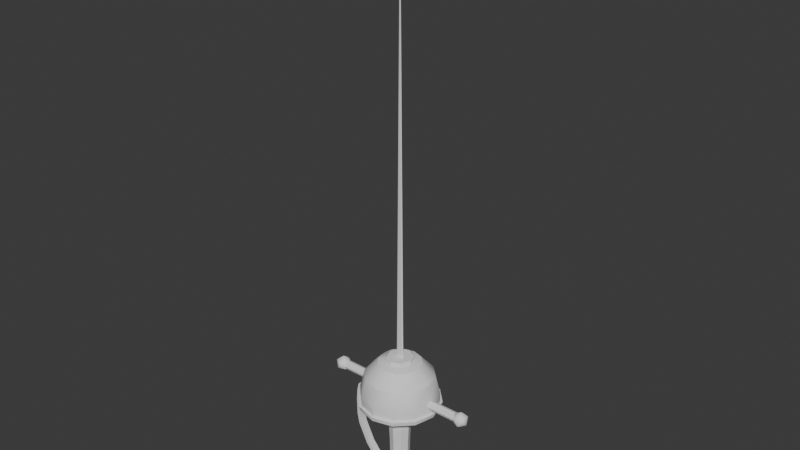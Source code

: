 # Source: roy_pier.blend  (saved by Blender 4.5.90; exported with 4.5.12 LTS)
import bpy
from mathutils import Matrix  # noqa: F401  (used for matrix-valued properties, if any)

bpy.ops.wm.read_factory_settings(use_empty=True)
scene = bpy.context.scene
scene.name = 'Scene'

# ---- collections
col_collection = bpy.data.collections.new('Collection'); scene.collection.children.link(col_collection)

# ---- node groups
ng_smooth_by_angle = bpy.data.node_groups.new('Smooth by Angle', 'GeometryNodeTree')
_s = ng_smooth_by_angle.interface.new_socket(name='Mesh', in_out='OUTPUT', socket_type='NodeSocketGeometry')
_s = ng_smooth_by_angle.interface.new_socket(name='Mesh', in_out='INPUT', socket_type='NodeSocketGeometry')
_s = ng_smooth_by_angle.interface.new_socket(name='Angle', in_out='INPUT', socket_type='NodeSocketFloat')
_s.subtype = 'ANGLE'
_s.default_value = 0.5236
_s.min_value = 0.0
_s.max_value = 3.142
_s.description = 'Maximum face angle for smooth edges'
_s = ng_smooth_by_angle.interface.new_socket(name='Ignore Sharpness', in_out='INPUT', socket_type='NodeSocketBool')
_s.force_non_field = True
ng_smooth_by_angle.description = 'Set the sharpness of mesh edges based on the angle between the neighboring faces'
ng_smooth_by_angle.is_modifier = True
_N = ng_smooth_by_angle.nodes; _L = ng_smooth_by_angle.links
n0 = _N.new('GeometryNodeSetShadeSmooth'); n0.name = 'Set Shade Smooth'; n0.location = (120, -80)
n0.domain = 'EDGE'
n1 = _N.new('GeometryNodeSetShadeSmooth'); n1.name = 'Set Shade Smooth.001'; n1.location = (300, -80)
n2 = _N.new('NodeGroupOutput'); n2.name = 'Group Output'; n2.location = (480, -80)
n3 = _N.new('GeometryNodeInputMeshEdgeAngle'); n3.name = 'Edge Angle'; n3.location = (-440, -240)
n4 = _N.new('NodeGroupInput'); n4.name = 'Group Input'; n4.location = (-80, -80)
n5 = _N.new('GeometryNodeInputEdgeSmooth'); n5.name = 'Is Edge Smooth'; n5.location = (-260, -120)
n6 = _N.new('GeometryNodeInputShadeSmooth'); n6.name = 'Is Shade Smooth'; n6.location = (-440, -397)
n7 = _N.new('FunctionNodeCompare'); n7.name = 'Compare'; n7.location = (-260, -260)
n7.operation = 'LESS_EQUAL'
n7.inputs[6].default_value = (0.0, 0.0, 0.0, 0.0)
n7.inputs[7].default_value = (0.0, 0.0, 0.0, 0.0)
n8 = _N.new('FunctionNodeBooleanMath'); n8.name = 'Boolean Math.001'; n8.location = (-80, -260)
n9 = _N.new('NodeGroupInput'); n9.name = 'Group Input.001'; n9.location = (-440, -329)
n10 = _N.new('NodeGroupInput'); n10.name = 'Group Input.002'; n10.location = (-259, -189)
n11 = _N.new('FunctionNodeBooleanMath'); n11.name = 'Boolean Math'; n11.location = (-80, -149)
n11.operation = 'OR'
n12 = _N.new('FunctionNodeBooleanMath'); n12.name = 'Boolean Math.002'; n12.location = (-260, -380)
n12.operation = 'OR'
n13 = _N.new('NodeGroupInput'); n13.name = 'Group Input.003'; n13.location = (-440, -460)
_L.new(n3.outputs[0], n7.inputs[0])
_L.new(n1.outputs[0], n2.inputs[0])
_L.new(n9.outputs[1], n7.inputs[1])
_L.new(n7.outputs[0], n8.inputs[0])
_L.new(n4.outputs[0], n0.inputs[0])
_L.new(n0.outputs[0], n1.inputs[0])
_L.new(n8.outputs[0], n0.inputs[2])
_L.new(n10.outputs[2], n11.inputs[1])
_L.new(n5.outputs[0], n11.inputs[0])
_L.new(n11.outputs[0], n0.inputs[1])
_L.new(n13.outputs[2], n12.inputs[1])
_L.new(n6.outputs[0], n12.inputs[0])
_L.new(n12.outputs[0], n8.inputs[1])
n2.is_active_output = True

# ---- world
world_world = bpy.data.worlds.new('World'); scene.world = world_world
world_world.use_nodes = True; world_world.node_tree.nodes.clear()
_N = world_world.node_tree.nodes; _L = world_world.node_tree.links
n0 = _N.new('ShaderNodeOutputWorld'); n0.name = 'World Output'; n0.location = (200, 100)
n1 = _N.new('ShaderNodeBackground'); n1.name = 'Background'; n1.location = (-200, 100)
n1.inputs[0].default_value = (0.05088, 0.05088, 0.05088, 1.0)
_L.new(n1.outputs[0], n0.inputs[0])
n0.is_active_output = True
world_world.color = (0.05088, 0.05088, 0.05088)
world_world.sun_shadow_jitter_overblur = 0.0

# ---- meshes
me_cylinder = bpy.data.meshes.new('Cylinder')
me_cylinder.from_pydata([(0.0, 0.3525, 1.0), (0.0, 1.0, 0.4018), (-1.863e-09, 0.8103, 0.8248), (0.2492, 0.2492, 1.0), (0.7071, 0.7071, 0.4018), (0.573, 0.573, 0.8248), (0.3525, 0.0, 1.0), (1.0, 0.0, 0.4018), (0.8103, 1.863e-09, 0.8248), (0.2492, -0.2492, 1.0), (0.7071, -0.7071, 0.4018), (0.573, -0.573, 0.8248), (0.0, -0.3525, 1.0), (0.0, -1.0, 0.4018), (1.863e-09, -0.8103, 0.8248), (-0.2492, -0.2492, 1.0), (-0.7071, -0.7071, 0.4018), (-0.573, -0.573, 0.8248), (-0.3525, 0.0, 1.0), (-1.0, 0.0, 0.4018), (-0.8103, -1.863e-09, 0.8248), (-0.2492, 0.2492, 1.0), (-0.7071, 0.7071, 0.4018), (-0.573, 0.573, 0.8248), (0.0, 0.5498, -1.526), (0.0, 1.0, -1.11), (0.7071, 0.7071, -1.11), (0.3888, 0.3888, -1.526), (1.0, -3.282e-08, -1.11), (0.5498, -7.451e-08, -1.526), (0.7071, -0.7071, -1.11), (0.3888, -0.3888, -1.526), (0.0, -1.0, -1.11), (0.0, -0.5498, -1.526), (-0.7071, -0.7071, -1.11), (-0.3888, -0.3888, -1.526), (-1.0, -3.282e-08, -1.11), (-0.5498, -4.47e-08, -1.526), (-0.7071, 0.7071, -1.11), (-0.3888, 0.3888, -1.526)], [], [(4, 1, 2, 5), (5, 2, 0, 3), (7, 4, 5, 8), (8, 5, 3, 6), (10, 7, 8, 11), (11, 8, 6, 9), (13, 10, 11, 14), (14, 11, 9, 12), (16, 13, 14, 17), (17, 14, 12, 15), (19, 16, 17, 20), (20, 17, 15, 18), (22, 19, 20, 23), (23, 20, 18, 21), (1, 22, 23, 2), (2, 23, 21, 0), (3, 0, 21, 18, 15, 12, 9, 6), (25, 26, 27, 24), (26, 28, 29, 27), (28, 30, 31, 29), (30, 32, 33, 31), (32, 34, 35, 33), (34, 36, 37, 35), (36, 38, 39, 37), (38, 25, 24, 39), (25, 1, 4, 26), (24, 27, 29, 31, 33, 35, 37, 39), (38, 22, 1, 25), (26, 4, 7, 28), (28, 7, 10, 30), (30, 10, 13, 32), (32, 13, 16, 34), (34, 16, 19, 36), (36, 19, 22, 38)])
me_cylinder.polygons.foreach_set('use_smooth', [True] * 34)
_k = set([(1, 4), (1, 22), (1, 25), (4, 7), (4, 26), (7, 10), (7, 28), (10, 13), (10, 30), (13, 16), (13, 32), (16, 19), (16, 34), (19, 22), (19, 36), (22, 38), (25, 26), (25, 38), (26, 28), (28, 30), (30, 32), (32, 34), (34, 36), (36, 38)])
me_cylinder.attributes.new('sharp_edge', 'BOOLEAN', 'EDGE').data.foreach_set('value', [ (min(e.vertices), max(e.vertices)) in _k for e in me_cylinder.edges])
_uv = me_cylinder.uv_layers.new(name='UVMap')
_uv.uv.foreach_set('vector', [0.875, 0.8504, 1.0, 0.8504, 0.9881, 1.0, 0.875, 1.0, 0.415, 0.415, 0.25, 0.4833, 0.25, 0.3346, 0.3098, 0.3098, 0.75, 0.8504, 0.875, 0.8504, 0.875, 1.0, 0.75, 1.0, 0.4833, 0.25, 0.415, 0.415, 0.3098, 0.3098, 0.3346, 0.25, 0.625, 0.8504, 0.75, 0.8504, 0.75, 1.0, 0.625, 1.0, 0.415, 0.08501, 0.4833, 0.25, 0.3346, 0.25, 0.3098, 0.1902, 0.5, 0.8504, 0.625, 0.8504, 0.625, 1.0, 0.5, 1.0, 0.25, 0.01667, 0.415, 0.08501, 0.3098, 0.1902, 0.25, 0.1654, 0.375, 0.8504, 0.5, 0.8504, 0.5, 1.0, 0.375, 1.0, 0.08501, 0.08501, 0.25, 0.01667, 0.25, 0.1654, 0.1902, 0.1902, 0.25, 0.8504, 0.375, 0.8504, 0.375, 1.0, 0.25, 1.0, 0.01667, 0.25, 0.08501, 0.08501, 0.1902, 0.1902, 0.1654, 0.25, 0.125, 0.8504, 0.25, 0.8504, 0.25, 1.0, 0.125, 1.0, 0.08501, 0.415, 0.01667, 0.25, 0.1654, 0.25, 0.1902, 0.3098, 0.0, 0.8504, 0.125, 0.8504, 0.125, 1.0, 0.01185, 1.0, 0.25, 0.4833, 0.08501, 0.415, 0.1902, 0.3098, 0.25, 0.3346, 0.3098, 0.3098, 0.25, 0.3346, 0.1902, 0.3098, 0.1654, 0.25, 0.1902, 0.1902, 0.25, 0.1654, 0.3098, 0.1902, 0.3346, 0.25, 0.75, 0.49, 0.9197, 0.4197, 0.8433, 0.3433, 0.75, 0.382, 0.9197, 0.4197, 0.99, 0.25, 0.882, 0.25, 0.8433, 0.3433, 0.99, 0.25, 0.9197, 0.08029, 0.8433, 0.1567, 0.882, 0.25, 0.9197, 0.08029, 0.75, 0.01, 0.75, 0.118, 0.8433, 0.1567, 0.75, 0.01, 0.5803, 0.08029, 0.6567, 0.1567, 0.75, 0.118, 0.5803, 0.08029, 0.51, 0.25, 0.618, 0.25, 0.6567, 0.1567, 0.51, 0.25, 0.5803, 0.4197, 0.6567, 0.3433, 0.618, 0.25, 0.5803, 0.4197, 0.75, 0.49, 0.75, 0.382, 0.6567, 0.3433, 1.0, 0.5756, 1.0, 0.8504, 0.875, 0.8504, 0.875, 0.5756, 0.75, 0.382, 0.8433, 0.3433, 0.882, 0.25, 0.8433, 0.1567, 0.75, 0.118, 0.6567, 0.1567, 0.618, 0.25, 0.6567, 0.3433, 0.125, 0.5756, 0.125, 0.8504, 0.0, 0.8504, 0.0, 0.5756, 0.875, 0.5756, 0.875, 0.8504, 0.75, 0.8504, 0.75, 0.5756, 0.75, 0.5756, 0.75, 0.8504, 0.625, 0.8504, 0.625, 0.5756, 0.625, 0.5756, 0.625, 0.8504, 0.5, 0.8504, 0.5, 0.5756, 0.5, 0.5756, 0.5, 0.8504, 0.375, 0.8504, 0.375, 0.5756, 0.375, 0.5756, 0.375, 0.8504, 0.25, 0.8504, 0.25, 0.5756, 0.25, 0.5756, 0.25, 0.8504, 0.125, 0.8504, 0.125, 0.5756])
me_cylinder.update()
me_cylinder_001 = bpy.data.meshes.new('Cylinder.001')
me_cylinder_001.from_pydata([(0.0, 0.5535, -0.6376), (0.0, 0.5332, 1.336), (0.3914, 0.3914, -0.6376), (0.377, 0.377, 1.336), (0.5535, 0.0, -0.6376), (0.5332, 0.0, 1.336), (0.3914, -0.3914, -0.6376), (0.377, -0.377, 1.336), (0.0, -0.5535, -0.6376), (0.0, -0.5332, 1.336), (-0.3914, -0.3914, -0.6376), (-0.377, -0.377, 1.336), (-0.5535, 0.0, -0.6376), (-0.5332, 0.0, 1.336), (-0.3914, 0.3914, -0.6376), (-0.377, 0.377, 1.336), (0.7791, 0.7791, 1.596), (0.0, 1.102, 1.596), (1.102, -2.796e-09, 1.596), (0.7791, -0.7791, 1.596), (0.0, -1.102, 1.596), (-0.7791, -0.7791, 1.596), (-1.102, -2.796e-09, 1.596), (-0.7791, 0.7791, 1.596), (0.8064, 0.8199, 10.93), (0.0, 0.7165, 10.94), (1.031, 0.0, 10.92), (0.8064, -0.8199, 10.93), (0.0, -0.7165, 10.94), (-0.8064, -0.8199, 10.93), (-1.031, 0.0, 10.92), (-0.8064, 0.8199, 10.93), (-1.215, -1.103e-08, 5.83), (-0.8593, 0.8593, 5.83), (0.0, -1.215, 5.83), (-0.8593, -0.8593, 5.83), (1.215, -1.103e-08, 5.83), (0.8593, -0.8593, 5.83), (0.0, 1.215, 5.83), (0.8593, 0.8593, 5.83), (-1.126, -3.898e-09, 8.208), (0.0, -1.129, 8.173), (1.126, -3.898e-09, 8.208), (0.0, 1.129, 8.173), (-0.802, 0.7919, 8.197), (-0.802, -0.7919, 8.197), (0.802, -0.7919, 8.197), (0.802, 0.7919, 8.197), (-0.7967, 0.7967, 3.458), (-0.7967, -0.7967, 3.458), (0.7967, -0.7967, 3.458), (0.7967, 0.7967, 3.458), (-1.127, -3.898e-09, 3.458), (0.0, -1.127, 3.458), (1.127, -3.898e-09, 3.458), (0.0, 1.127, 3.458), (0.528, 0.5944, 12.91), (0.0, 0.4856, 12.94), (0.6442, 0.0, 12.91), (0.528, -0.5944, 12.91), (0.0, -0.4856, 12.94), (-0.528, -0.5944, 12.91), (-0.6442, 0.0, 12.91), (-0.528, 0.5944, 12.91), (0.06527, 0.04094, 14.05), (0.0, 0.02153, 14.02), (0.04214, 0.0, 14.04), (0.06527, -0.04094, 14.05), (0.0, -0.02153, 14.02), (-0.06527, -0.04094, 14.05), (-0.04214, 0.0, 14.04), (-0.06527, 0.04094, 14.05)], [], [(0, 1, 3, 2), (2, 3, 5, 4), (4, 5, 7, 6), (6, 7, 9, 8), (8, 9, 11, 10), (10, 11, 13, 12), (9, 7, 19, 20), (12, 13, 15, 14), (14, 15, 1, 0), (0, 2, 4, 6, 8, 10, 12, 14), (44, 40, 30, 31), (15, 13, 22, 23), (5, 3, 16, 18), (11, 9, 20, 21), (1, 15, 23, 17), (3, 1, 17, 16), (7, 5, 18, 19), (13, 11, 21, 22), (26, 24, 56, 58), (45, 41, 28), (46, 42, 26, 27), (47, 43, 25), (44, 31, 25), (40, 45, 29, 30), (46, 27, 28), (42, 47, 24, 26), (54, 51, 39, 36), (53, 50, 37, 34), (52, 49, 35, 32), (55, 48, 33, 38), (51, 55, 38, 39), (50, 54, 36, 37), (49, 53, 34, 35), (48, 52, 32, 33), (36, 39, 47, 42), (34, 37, 46, 41), (32, 35, 45, 40), (38, 33, 44, 43), (39, 38, 43, 47), (37, 36, 42, 46), (35, 34, 41, 45), (33, 32, 40, 44), (23, 22, 52, 48), (21, 20, 53, 49), (19, 18, 54, 50), (16, 17, 55, 51), (17, 23, 48, 55), (22, 21, 49, 52), (20, 19, 50, 53), (18, 16, 51, 54), (29, 45, 28), (41, 46, 28), (43, 44, 25), (24, 47, 25), (57, 63, 71, 65), (31, 30, 62, 63), (29, 28, 60, 61), (27, 26, 58, 59), (24, 25, 57, 56), (25, 31, 63, 57), (30, 29, 61, 62), (28, 27, 59, 60), (64, 65, 71, 70, 69, 68, 67, 66), (62, 61, 69, 70), (60, 59, 67, 68), (58, 56, 64, 66), (63, 62, 70, 71), (61, 60, 68, 69), (59, 58, 66, 67), (56, 57, 65, 64)])
_uv = me_cylinder_001.uv_layers.new(name='UVMap')
_uv.uv.foreach_set('vector', [1.0, 0.5, 1.0, 1.0, 0.875, 1.0, 0.875, 0.5, 0.875, 0.5, 0.875, 1.0, 0.75, 1.0, 0.75, 0.5, 0.75, 0.5, 0.75, 1.0, 0.625, 1.0, 0.625, 0.5, 0.625, 0.5, 0.625, 1.0, 0.5, 1.0, 0.5, 0.5, 0.5, 0.5, 0.5, 1.0, 0.375, 1.0, 0.375, 0.5, 0.375, 0.5, 0.375, 1.0, 0.25, 1.0, 0.25, 0.5, 0.5, 1.0, 0.625, 1.0, 0.625, 1.0, 0.5, 1.0, 0.25, 0.5, 0.25, 1.0, 0.125, 1.0, 0.125, 0.5, 0.125, 0.5, 0.125, 1.0, 0.0, 1.0, 0.0, 0.5, 0.75, 0.49, 0.9197, 0.4197, 0.99, 0.25, 0.9197, 0.08029, 0.75, 0.01, 0.5803, 0.08029, 0.51, 0.25, 0.5803, 0.4197, 0.125, 1.0, 0.25, 1.0, 0.25, 1.0, 0.125, 1.0, 0.125, 1.0, 0.25, 1.0, 0.25, 1.0, 0.125, 1.0, 0.75, 1.0, 0.875, 1.0, 0.875, 1.0, 0.75, 1.0, 0.375, 1.0, 0.5, 1.0, 0.5, 1.0, 0.375, 1.0, 0.0, 1.0, 0.125, 1.0, 0.125, 1.0, 0.0, 1.0, 0.875, 1.0, 1.0, 1.0, 1.0, 1.0, 0.875, 1.0, 0.625, 1.0, 0.75, 1.0, 0.75, 1.0, 0.625, 1.0, 0.25, 1.0, 0.375, 1.0, 0.375, 1.0, 0.25, 1.0, 0.75, 1.0, 0.875, 1.0, 0.875, 1.0, 0.75, 1.0, 0.375, 1.0, 0.5, 1.0, 0.5, 1.0, 0.625, 1.0, 0.75, 1.0, 0.75, 1.0, 0.625, 1.0, 0.875, 1.0, 1.0, 1.0, 1.0, 1.0, 0.125, 1.0, 0.125, 1.0, 0.0, 1.0, 0.25, 1.0, 0.375, 1.0, 0.375, 1.0, 0.25, 1.0, 0.625, 1.0, 0.625, 1.0, 0.5, 1.0, 0.75, 1.0, 0.875, 1.0, 0.875, 1.0, 0.75, 1.0, 0.75, 1.0, 0.875, 1.0, 0.875, 1.0, 0.75, 1.0, 0.5, 1.0, 0.625, 1.0, 0.625, 1.0, 0.5, 1.0, 0.25, 1.0, 0.375, 1.0, 0.375, 1.0, 0.25, 1.0, 0.0, 1.0, 0.125, 1.0, 0.125, 1.0, 0.0, 1.0, 0.875, 1.0, 1.0, 1.0, 1.0, 1.0, 0.875, 1.0, 0.625, 1.0, 0.75, 1.0, 0.75, 1.0, 0.625, 1.0, 0.375, 1.0, 0.5, 1.0, 0.5, 1.0, 0.375, 1.0, 0.125, 1.0, 0.25, 1.0, 0.25, 1.0, 0.125, 1.0, 0.75, 1.0, 0.875, 1.0, 0.875, 1.0, 0.75, 1.0, 0.5, 1.0, 0.625, 1.0, 0.625, 1.0, 0.5, 1.0, 0.25, 1.0, 0.375, 1.0, 0.375, 1.0, 0.25, 1.0, 0.0, 1.0, 0.125, 1.0, 0.125, 1.0, 0.0, 1.0, 0.875, 1.0, 1.0, 1.0, 1.0, 1.0, 0.875, 1.0, 0.625, 1.0, 0.75, 1.0, 0.75, 1.0, 0.625, 1.0, 0.375, 1.0, 0.5, 1.0, 0.5, 1.0, 0.375, 1.0, 0.125, 1.0, 0.25, 1.0, 0.25, 1.0, 0.125, 1.0, 0.125, 1.0, 0.25, 1.0, 0.25, 1.0, 0.125, 1.0, 0.375, 1.0, 0.5, 1.0, 0.5, 1.0, 0.375, 1.0, 0.625, 1.0, 0.75, 1.0, 0.75, 1.0, 0.625, 1.0, 0.875, 1.0, 1.0, 1.0, 1.0, 1.0, 0.875, 1.0, 0.0, 1.0, 0.125, 1.0, 0.125, 1.0, 0.0, 1.0, 0.25, 1.0, 0.375, 1.0, 0.375, 1.0, 0.25, 1.0, 0.5, 1.0, 0.625, 1.0, 0.625, 1.0, 0.5, 1.0, 0.75, 1.0, 0.875, 1.0, 0.875, 1.0, 0.75, 1.0, 0.375, 1.0, 0.375, 1.0, 0.5, 1.0, 0.5, 1.0, 0.625, 1.0, 0.5, 1.0, 0.0, 1.0, 0.125, 1.0, 0.0, 1.0, 0.875, 1.0, 0.875, 1.0, 1.0, 1.0, 0.0, 1.0, 0.125, 1.0, 0.125, 1.0, 0.0, 1.0, 0.125, 1.0, 0.25, 1.0, 0.25, 1.0, 0.125, 1.0, 0.375, 1.0, 0.5, 1.0, 0.5, 1.0, 0.375, 1.0, 0.625, 1.0, 0.75, 1.0, 0.75, 1.0, 0.625, 1.0, 0.875, 1.0, 1.0, 1.0, 1.0, 1.0, 0.875, 1.0, 0.0, 1.0, 0.125, 1.0, 0.125, 1.0, 0.0, 1.0, 0.25, 1.0, 0.375, 1.0, 0.375, 1.0, 0.25, 1.0, 0.5, 1.0, 0.625, 1.0, 0.625, 1.0, 0.5, 1.0, 0.4197, 0.4197, 0.25, 0.49, 0.08029, 0.4197, 0.01, 0.25, 0.08029, 0.08029, 0.25, 0.01, 0.4197, 0.08029, 0.49, 0.25, 0.25, 1.0, 0.375, 1.0, 0.375, 1.0, 0.25, 1.0, 0.5, 1.0, 0.625, 1.0, 0.625, 1.0, 0.5, 1.0, 0.75, 1.0, 0.875, 1.0, 0.875, 1.0, 0.75, 1.0, 0.125, 1.0, 0.25, 1.0, 0.25, 1.0, 0.125, 1.0, 0.375, 1.0, 0.5, 1.0, 0.5, 1.0, 0.375, 1.0, 0.625, 1.0, 0.75, 1.0, 0.75, 1.0, 0.625, 1.0, 0.875, 1.0, 1.0, 1.0, 1.0, 1.0, 0.875, 1.0])
me_cylinder_001.use_mirror_x = True
me_cylinder_001.update()
me_cube_002 = bpy.data.meshes.new('Cube.002')
me_cube_002.from_pydata([(-1.0, -1.0, -1.0), (-1.0, -0.9275, 3.619), (-1.0, 1.0, -1.0), (-1.0, 0.9275, 3.619), (1.0, -1.0, -1.0), (1.0, -0.9275, 3.619), (1.0, 1.0, -1.0), (1.0, 0.9275, 3.619), (-1.269, 2.158e-07, -1.0), (-1.269, 2.158e-07, 3.619), (1.269, 2.158e-07, -1.0), (1.269, 2.158e-07, 3.619)], [], [(8, 9, 3, 2), (2, 3, 7, 6), (10, 11, 5, 4), (4, 5, 1, 0), (8, 10, 4, 0), (11, 9, 1, 5), (7, 3, 9, 11), (2, 6, 10, 8), (6, 7, 11, 10), (0, 1, 9, 8)])
_uv = me_cube_002.uv_layers.new(name='UVMap')
_uv.uv.foreach_set('vector', [0.375, 0.125, 0.625, 0.125, 0.625, 0.25, 0.375, 0.25, 0.375, 0.25, 0.625, 0.25, 0.625, 0.5, 0.375, 0.5, 0.375, 0.625, 0.625, 0.625, 0.625, 0.75, 0.375, 0.75, 0.375, 0.75, 0.625, 0.75, 0.625, 1.0, 0.375, 1.0, 0.125, 0.625, 0.375, 0.625, 0.375, 0.75, 0.125, 0.75, 0.625, 0.625, 0.875, 0.625, 0.875, 0.75, 0.625, 0.75, 0.625, 0.5, 0.875, 0.5, 0.875, 0.625, 0.625, 0.625, 0.125, 0.5, 0.375, 0.5, 0.375, 0.625, 0.125, 0.625, 0.375, 0.5, 0.625, 0.5, 0.625, 0.625, 0.375, 0.625, 0.375, 0.0, 0.625, 0.0, 0.625, 0.125, 0.375, 0.125])
me_cube_002.use_mirror_x = True
me_cube_002.update()
me_cylinder_002 = bpy.data.meshes.new('Cylinder.002')
me_cylinder_002.from_pydata([(0.0, 0.2867, 1.0), (0.04477, 0.2027, 1.0), (0.04477, 1.172e-07, 1.0), (0.04477, -0.2027, 1.0), (0.0, -0.2867, 1.0), (-0.04477, -0.2027, 1.0), (-0.04477, 1.172e-07, 1.0), (-0.04477, 0.2027, 1.0), (0.0, 0.8069, 0.6879), (0.0, 1.0, 0.8663), (0.5706, 0.5706, 0.6879), (0.7071, 0.7071, 0.8663), (0.8069, -7.451e-09, 0.6879), (1.0, 0.0, 0.8663), (0.5706, -0.5706, 0.6879), (0.7071, -0.7071, 0.8663), (0.0, -0.8069, 0.6879), (0.0, -1.0, 0.8663), (-0.5706, -0.5706, 0.6879), (-0.7071, -0.7071, 0.8663), (-0.8069, -7.451e-09, 0.6879), (-1.0, 0.0, 0.8663), (-0.5706, 0.5706, 0.6879), (-0.7071, 0.7071, 0.8663), (0.003422, 0.0155, 31.1), (0.0, 0.02192, 31.1), (0.003422, 1.185e-07, 31.1), (0.003422, -0.0155, 31.1), (0.0, -0.02191, 31.1), (-0.003422, -0.0155, 31.1), (-0.003422, 1.185e-07, 31.1), (-0.003422, 0.0155, 31.1), (0.6331, 0.6478, 1.0), (0.7006, 0.7006, 0.9309), (3.433e-15, 0.9908, 0.9309), (6.378e-15, 0.9099, 1.0), (0.9016, 1.006e-08, 1.0), (0.9908, 6.869e-11, 0.9309), (0.6331, -0.6478, 1.0), (0.7006, -0.7006, 0.9309), (-6.378e-15, -0.9099, 1.0), (-3.433e-15, -0.9908, 0.9309), (-0.6331, -0.6478, 1.0), (-0.7006, -0.7006, 0.9309), (-0.9016, 1.006e-08, 1.0), (-0.9908, 6.869e-11, 0.9309), (-0.6331, 0.6478, 1.0), (-0.7006, 0.7006, 0.9309), (0.4952, 0.4952, -1.5), (0.4402, 0.4402, -1.569), (0.0, 0.6226, -1.569), (0.0, 0.7004, -1.5), (0.7004, -5.483e-09, -1.5), (0.6226, -5.588e-09, -1.569), (0.4952, -0.4952, -1.5), (0.4402, -0.4402, -1.569), (0.0, -0.7004, -1.5), (0.0, -0.6226, -1.569), (-0.4952, -0.4952, -1.5), (-0.4402, -0.4402, -1.569), (-0.7004, -5.483e-09, -1.5), (-0.6226, -3.725e-09, -1.569), (-0.4952, 0.4952, -1.5), (-0.4402, 0.4402, -1.569), (0.00314, 0.0155, 33.21), (-0.0002818, 0.02192, 33.21), (0.00314, 1.185e-07, 33.21), (0.00314, -0.0155, 33.21), (-0.0002818, -0.02191, 33.21), (-0.003703, -0.0155, 33.21), (-0.003703, 1.185e-07, 33.21), (-0.003703, 0.0155, 33.21)], [], [(1, 0, 25, 24), (9, 11, 10, 8), (11, 13, 12, 10), (13, 15, 14, 12), (15, 17, 16, 14), (17, 19, 18, 16), (19, 21, 20, 18), (21, 23, 22, 20), (23, 9, 8, 22), (30, 29, 69, 70), (0, 7, 31, 25), (6, 5, 29, 30), (4, 3, 27, 28), (2, 1, 24, 26), (7, 6, 30, 31), (5, 4, 28, 29), (3, 2, 26, 27), (33, 34, 35, 32), (37, 33, 32, 36), (39, 37, 36, 38), (41, 39, 38, 40), (43, 41, 40, 42), (45, 43, 42, 44), (47, 45, 44, 46), (34, 47, 46, 35), (0, 1, 32, 35), (11, 33, 37, 13), (9, 34, 33, 11), (1, 2, 36, 32), (7, 0, 35, 46), (23, 47, 34, 9), (13, 37, 39, 15), (2, 3, 38, 36), (15, 39, 41, 17), (3, 4, 40, 38), (17, 41, 43, 19), (4, 5, 42, 40), (19, 43, 45, 21), (5, 6, 44, 42), (21, 45, 47, 23), (6, 7, 46, 44), (49, 50, 51, 48), (53, 49, 48, 52), (55, 53, 52, 54), (57, 55, 54, 56), (59, 57, 56, 58), (61, 59, 58, 60), (63, 61, 60, 62), (50, 63, 62, 51), (50, 49, 53, 55, 57, 59, 61, 63), (10, 12, 52, 48), (8, 10, 48, 51), (22, 8, 51, 62), (12, 14, 54, 52), (14, 16, 56, 54), (16, 18, 58, 56), (18, 20, 60, 58), (20, 22, 62, 60), (64, 65, 71, 70, 69, 68, 67, 66), (28, 27, 67, 68), (26, 24, 64, 66), (31, 30, 70, 71), (29, 28, 68, 69), (27, 26, 66, 67), (24, 25, 65, 64), (25, 31, 71, 65)])
_uv = me_cylinder_002.uv_layers.new(name='UVMap')
_uv.uv.foreach_set('vector', [0.3515, 0.3515, 0.25, 0.3936, 0.25, 0.3936, 0.3515, 0.3515, 0.75, 0.49, 0.9197, 0.4197, 0.8869, 0.3869, 0.75, 0.4437, 0.9197, 0.4197, 0.99, 0.25, 0.9437, 0.25, 0.8869, 0.3869, 0.99, 0.25, 0.9197, 0.08029, 0.8869, 0.1131, 0.9437, 0.25, 0.9197, 0.08029, 0.75, 0.01, 0.75, 0.05634, 0.8869, 0.1131, 0.75, 0.01, 0.5803, 0.08029, 0.6131, 0.1131, 0.75, 0.05634, 0.5803, 0.08029, 0.51, 0.25, 0.5563, 0.25, 0.6131, 0.1131, 0.51, 0.25, 0.5803, 0.4197, 0.6131, 0.3869, 0.5563, 0.25, 0.5803, 0.4197, 0.75, 0.49, 0.75, 0.4437, 0.6131, 0.3869, 0.1064, 0.25, 0.1485, 0.1485, 0.1485, 0.1485, 0.1064, 0.25, 0.25, 0.3936, 0.1485, 0.3515, 0.1485, 0.3515, 0.25, 0.3936, 0.1064, 0.25, 0.1485, 0.1485, 0.1485, 0.1485, 0.1064, 0.25, 0.25, 0.1064, 0.3515, 0.1485, 0.3515, 0.1485, 0.25, 0.1064, 0.3936, 0.25, 0.3515, 0.3515, 0.3515, 0.3515, 0.3936, 0.25, 0.1485, 0.3515, 0.1064, 0.25, 0.1064, 0.25, 0.1485, 0.3515, 0.1485, 0.1485, 0.25, 0.1064, 0.25, 0.1064, 0.1485, 0.1485, 0.3515, 0.1485, 0.3936, 0.25, 0.3936, 0.25, 0.3515, 0.1485, 0.4197, 0.4197, 0.25, 0.49, 0.25, 0.4801, 0.4133, 0.4133, 0.49, 0.25, 0.4197, 0.4197, 0.4133, 0.4133, 0.4818, 0.25, 0.4197, 0.08029, 0.49, 0.25, 0.4818, 0.25, 0.4133, 0.08665, 0.25, 0.01, 0.4197, 0.08029, 0.4133, 0.08665, 0.25, 0.01987, 0.08029, 0.08029, 0.25, 0.01, 0.25, 0.01987, 0.08665, 0.08665, 0.01, 0.25, 0.08029, 0.08029, 0.08665, 0.08665, 0.01817, 0.25, 0.08029, 0.4197, 0.01, 0.25, 0.01817, 0.25, 0.08665, 0.4133, 0.25, 0.49, 0.08029, 0.4197, 0.08665, 0.4133, 0.25, 0.4801, 0.25, 0.3936, 0.3515, 0.3515, 0.4133, 0.4133, 0.25, 0.4801, 0.875, 0.5446, 0.875, 0.7646, 0.75, 0.7646, 0.75, 0.5446, 1.0, 0.5446, 1.0, 0.7646, 0.875, 0.7646, 0.875, 0.5446, 0.3515, 0.3515, 0.3936, 0.25, 0.4818, 0.25, 0.4133, 0.4133, 0.1485, 0.3515, 0.25, 0.3936, 0.25, 0.4801, 0.08665, 0.4133, 0.125, 0.5446, 0.125, 0.7646, 0.0, 0.7646, 0.0, 0.5446, 0.75, 0.5446, 0.75, 0.7646, 0.625, 0.7646, 0.625, 0.5446, 0.3936, 0.25, 0.3515, 0.1485, 0.4133, 0.08665, 0.4818, 0.25, 0.625, 0.5446, 0.625, 0.7646, 0.5, 0.7646, 0.5, 0.5446, 0.3515, 0.1485, 0.25, 0.1064, 0.25, 0.01987, 0.4133, 0.08665, 0.5, 0.5446, 0.5, 0.7646, 0.375, 0.7646, 0.375, 0.5446, 0.25, 0.1064, 0.1485, 0.1485, 0.08665, 0.08665, 0.25, 0.01987, 0.375, 0.5446, 0.375, 0.7646, 0.25, 0.7646, 0.25, 0.5446, 0.1485, 0.1485, 0.1064, 0.25, 0.01817, 0.25, 0.08665, 0.08665, 0.25, 0.5446, 0.25, 0.7646, 0.125, 0.7646, 0.125, 0.5446, 0.1064, 0.25, 0.1485, 0.3515, 0.08665, 0.4133, 0.01817, 0.25, 0.8723, 0.3723, 0.75, 0.423, 0.75, 0.4437, 0.8869, 0.3869, 0.923, 0.25, 0.8723, 0.3723, 0.8869, 0.3869, 0.9437, 0.25, 0.8723, 0.1277, 0.923, 0.25, 0.9437, 0.25, 0.8869, 0.1131, 0.75, 0.07702, 0.8723, 0.1277, 0.8869, 0.1131, 0.75, 0.05634, 0.6277, 0.1277, 0.75, 0.07702, 0.75, 0.05634, 0.6131, 0.1131, 0.577, 0.25, 0.6277, 0.1277, 0.6131, 0.1131, 0.5563, 0.25, 0.6277, 0.3723, 0.577, 0.25, 0.5563, 0.25, 0.6131, 0.3869, 0.75, 0.423, 0.6277, 0.3723, 0.6131, 0.3869, 0.75, 0.4437, 0.75, 0.423, 0.8723, 0.3723, 0.923, 0.25, 0.8723, 0.1277, 0.75, 0.07702, 0.6277, 0.1277, 0.577, 0.25, 0.6277, 0.3723, 0.8869, 0.3869, 0.9437, 0.25, 0.9437, 0.25, 0.8869, 0.3869, 0.75, 0.4437, 0.8869, 0.3869, 0.8869, 0.3869, 0.75, 0.4437, 0.6131, 0.3869, 0.75, 0.4437, 0.75, 0.4437, 0.6131, 0.3869, 0.9437, 0.25, 0.8869, 0.1131, 0.8869, 0.1131, 0.9437, 0.25, 0.8869, 0.1131, 0.75, 0.05634, 0.75, 0.05634, 0.8869, 0.1131, 0.75, 0.05634, 0.6131, 0.1131, 0.6131, 0.1131, 0.75, 0.05634, 0.6131, 0.1131, 0.5563, 0.25, 0.5563, 0.25, 0.6131, 0.1131, 0.5563, 0.25, 0.6131, 0.3869, 0.6131, 0.3869, 0.5563, 0.25, 0.3515, 0.3515, 0.25, 0.3936, 0.1485, 0.3515, 0.1064, 0.25, 0.1485, 0.1485, 0.25, 0.1064, 0.3515, 0.1485, 0.3936, 0.25, 0.25, 0.1064, 0.3515, 0.1485, 0.3515, 0.1485, 0.25, 0.1064, 0.3936, 0.25, 0.3515, 0.3515, 0.3515, 0.3515, 0.3936, 0.25, 0.1485, 0.3515, 0.1064, 0.25, 0.1064, 0.25, 0.1485, 0.3515, 0.1485, 0.1485, 0.25, 0.1064, 0.25, 0.1064, 0.1485, 0.1485, 0.3515, 0.1485, 0.3936, 0.25, 0.3936, 0.25, 0.3515, 0.1485, 0.3515, 0.3515, 0.25, 0.3936, 0.25, 0.3936, 0.3515, 0.3515, 0.25, 0.3936, 0.1485, 0.3515, 0.1485, 0.3515, 0.25, 0.3936])
me_cylinder_002.use_mirror_x = True
me_cylinder_002.update()
me_cylinder_003 = bpy.data.meshes.new('Cylinder.003')
me_cylinder_003.from_pydata([(0.0, 1.0, -1.0), (0.0, 1.0, 1.0), (0.7071, 0.7071, -1.0), (0.7071, 0.7071, 1.0), (1.0, 0.0, -1.0), (1.0, 0.0, 1.0), (0.7071, -0.7071, -1.0), (0.7071, -0.7071, 1.0), (0.0, -1.0, -1.0), (0.0, -1.0, 1.0), (-0.7071, -0.7071, -1.0), (-0.7071, -0.7071, 1.0), (-1.0, 0.0, -1.0), (-1.0, 0.0, 1.0), (-0.7071, 0.7071, -1.0), (-0.7071, 0.7071, 1.0)], [], [(0, 1, 3, 2), (2, 3, 5, 4), (4, 5, 7, 6), (6, 7, 9, 8), (8, 9, 11, 10), (10, 11, 13, 12), (3, 1, 15, 13, 11, 9, 7, 5), (12, 13, 15, 14), (14, 15, 1, 0), (0, 2, 4, 6, 8, 10, 12, 14)])
_uv = me_cylinder_003.uv_layers.new(name='UVMap')
_uv.uv.foreach_set('vector', [1.0, 0.5, 1.0, 1.0, 0.875, 1.0, 0.875, 0.5, 0.875, 0.5, 0.875, 1.0, 0.75, 1.0, 0.75, 0.5, 0.75, 0.5, 0.75, 1.0, 0.625, 1.0, 0.625, 0.5, 0.625, 0.5, 0.625, 1.0, 0.5, 1.0, 0.5, 0.5, 0.5, 0.5, 0.5, 1.0, 0.375, 1.0, 0.375, 0.5, 0.375, 0.5, 0.375, 1.0, 0.25, 1.0, 0.25, 0.5, 0.4197, 0.4197, 0.25, 0.49, 0.08029, 0.4197, 0.01, 0.25, 0.08029, 0.08029, 0.25, 0.01, 0.4197, 0.08029, 0.49, 0.25, 0.25, 0.5, 0.25, 1.0, 0.125, 1.0, 0.125, 0.5, 0.125, 0.5, 0.125, 1.0, 0.0, 1.0, 0.0, 0.5, 0.75, 0.49, 0.9197, 0.4197, 0.99, 0.25, 0.9197, 0.08029, 0.75, 0.01, 0.5803, 0.08029, 0.51, 0.25, 0.5803, 0.4197])
me_cylinder_003.update()
me_cylinder_004 = bpy.data.meshes.new('Cylinder.004')
me_cylinder_004.from_pydata([(0.0, 1.0, -1.0), (0.5, 0.866, -1.0), (0.866, 0.5, -1.0), (1.0, 0.0, -1.0), (0.866, -0.5, -1.0), (0.5, -0.866, -1.0), (0.0, -1.0, -1.0), (-0.5, -0.866, -1.0), (-0.866, -0.5, -1.0), (-0.866, 0.5, -1.0), (-0.5, 0.866, -1.0), (1.49e-08, 0.1163, 0.08601), (0.0, 1.0, -0.7676), (7.451e-09, 0.5581, -0.02835), (3.725e-09, 0.8816, -0.3408), (0.05815, 0.1007, 0.08601), (0.5, 0.866, -0.7676), (0.2791, 0.4834, -0.02835), (0.4408, 0.7635, -0.3408), (0.1007, 0.05815, 0.08601), (0.866, 0.5, -0.7676), (0.4834, 0.2791, -0.02835), (0.7635, 0.4408, -0.3408), (0.1163, -1.49e-08, 0.08601), (1.0, 0.0, -0.7676), (0.5581, -7.451e-09, -0.02835), (0.8816, -3.725e-09, -0.3408), (0.1007, -0.05815, 0.08601), (0.866, -0.5, -0.7676), (0.4834, -0.2791, -0.02835), (0.7635, -0.4408, -0.3408), (0.05815, -0.1007, 0.08601), (0.5, -0.866, -0.7676), (0.2791, -0.4834, -0.02835), (0.4408, -0.7635, -0.3408), (-1.49e-08, -0.1163, 0.08601), (0.0, -1.0, -0.7676), (-7.451e-09, -0.5581, -0.02835), (-3.725e-09, -0.8816, -0.3408), (-0.05815, -0.1007, 0.08601), (-0.5, -0.866, -0.7676), (-0.2791, -0.4834, -0.02835), (-0.4408, -0.7635, -0.3408), (-0.1007, -0.05815, 0.08601), (-0.866, -0.5, -0.7676), (-0.4834, -0.2791, -0.02835), (-0.7635, -0.4408, -0.3408), (-0.1007, 0.05815, 0.08601), (-0.866, 0.5, -0.7676), (-0.4834, 0.2791, -0.02835), (-0.7635, 0.4408, -0.3408), (-0.05815, 0.1007, 0.08601), (-0.5, 0.866, -0.7676), (-0.2791, 0.4834, -0.02835), (-0.4408, 0.7635, -0.3408), (0.0, 0.94, -1.0), (0.47, 0.8141, -1.0), (0.8141, 0.47, -1.0), (0.94, 0.0, -1.0), (0.8141, -0.47, -1.0), (0.47, -0.8141, -1.0), (0.0, -0.94, -1.0), (-0.47, -0.8141, -1.0), (-0.8141, -0.47, -1.0), (-0.8141, 0.47, -1.0), (-0.47, 0.8141, -1.0), (1.432e-08, 0.1075, 0.02666), (-2.126e-09, 0.9405, -0.7755), (6.464e-09, 0.527, -0.07962), (5.827e-10, 0.8294, -0.3704), (0.05374, 0.09308, 0.02666), (0.4703, 0.8145, -0.7755), (0.2635, 0.4564, -0.07962), (0.4147, 0.7183, -0.3704), (0.09308, 0.05374, 0.02666), (0.8145, 0.4703, -0.7755), (0.4564, 0.2635, -0.07962), (0.7183, 0.4147, -0.3704), (0.1075, -1.505e-08, 0.02666), (0.9405, 0.0, -0.7755), (0.527, -3.807e-09, -0.07962), (0.8294, -2.684e-10, -0.3704), (0.09308, -0.05374, 0.02666), (0.8145, -0.4703, -0.7755), (0.4564, -0.2635, -0.07962), (0.7183, -0.4147, -0.3704), (0.05374, -0.09308, 0.02666), (0.4703, -0.8145, -0.7755), (0.2635, -0.4564, -0.07962), (0.4147, -0.7183, -0.3704), (-1.49e-08, -0.1075, 0.02666), (2.126e-09, -0.9405, -0.7755), (-6.464e-09, -0.527, -0.07962), (-2.684e-10, -0.8294, -0.3704), (-0.05374, -0.09308, 0.02666), (-0.4703, -0.8145, -0.7755), (-0.2635, -0.4564, -0.07962), (-0.4147, -0.7183, -0.3704), (-0.09308, -0.05374, 0.02666), (-0.8145, -0.4703, -0.7755), (-0.4564, -0.2635, -0.07962), (-0.7183, -0.4147, -0.3704), (-0.09308, 0.05374, 0.02666), (-0.8145, 0.4703, -0.7755), (-0.4564, 0.2635, -0.07962), (-0.7183, 0.4147, -0.3704), (-0.05374, 0.09308, 0.02666), (-0.4703, 0.8145, -0.7755), (-0.2635, 0.4564, -0.07962), (-0.4147, 0.7183, -0.3704), (0.0, 1.065, -1.0), (0.5327, 0.9226, -1.0), (0.9226, 0.5327, -1.0), (1.065, 0.0, -1.0), (0.9226, -0.5327, -1.0), (0.5327, -0.9226, -1.0), (0.0, -1.065, -1.0), (-0.5327, -0.9226, -1.0), (-0.9226, -0.5327, -1.0), (-0.9226, 0.5327, -1.0), (-0.5327, 0.9226, -1.0), (0.0, 0.8747, -1.0), (0.4373, 0.7575, -1.0), (0.7575, 0.4373, -1.0), (0.8747, 0.0, -1.0), (0.7575, -0.4373, -1.0), (0.4373, -0.7575, -1.0), (0.0, -0.8747, -1.0), (-0.4373, -0.7575, -1.0), (-0.7575, -0.4373, -1.0), (-0.7575, 0.4373, -1.0), (-0.4373, 0.7575, -1.0), (0.778, -0.4492, -1.097), (-0.9089, -0.5247, -1.089), (-0.4492, 0.778, -1.097), (0.8983, 0.0, -1.097), (-0.5247, -0.9089, -1.089), (-0.778, 0.4492, -1.097), (0.778, 0.4492, -1.097), (0.4492, 0.778, -1.097), (0.5247, -0.9089, -1.089), (0.0, -1.049, -1.089), (-0.778, -0.4492, -1.097), (0.0, 1.049, -1.089), (0.5247, 0.9089, -1.089), (0.9089, 0.5247, -1.089), (1.049, 0.0, -1.089), (0.9089, -0.5247, -1.089), (-0.9089, 0.5247, -1.089), (-0.5247, 0.9089, -1.089), (0.0, 0.8983, -1.097), (0.4492, -0.778, -1.097), (0.0, -0.8983, -1.097), (-0.4492, -0.778, -1.097), (-0.9757, 0.09051, -1.0), (-0.9757, -0.09051, -1.0), (-0.1007, 0.05815, 0.08601), (-0.1007, -0.05815, 0.08601), (-0.9758, 0.09047, -0.7676), (-0.9758, -0.09047, -0.7676), (-0.5339, -0.09065, -0.02835), (-0.5339, 0.09065, -0.02835), (-0.8573, -0.09054, -0.3408), (-0.8573, 0.09054, -0.3408), (-0.9157, -0.09051, -1.0), (-0.9157, 0.09051, -1.0), (-0.09308, -0.05374, 0.02666), (-0.09308, 0.05374, 0.02666), (-0.9163, -0.09048, -0.7755), (-0.9163, 0.09048, -0.7755), (-0.5027, 0.09065, -0.07962), (-0.5027, -0.09065, -0.07962), (-0.8051, 0.09054, -0.3704), (-0.8051, -0.09054, -0.3704), (-1.041, 0.09053, -1.0), (-1.041, -0.09053, -1.0), (-0.8504, -0.09054, -1.0), (-0.8504, 0.09054, -1.0), (-0.8741, -0.09055, -1.097), (-0.8741, 0.09055, -1.097), (-1.025, -0.09055, -1.089), (-1.025, 0.09055, -1.089), (-1.194, 0.09053, -1.027), (-1.194, -0.09053, -1.027), (-1.143, -0.09055, -1.105), (-1.143, 0.09055, -1.105), (-1.285, 0.09053, -1.092), (-1.285, -0.09053, -1.092), (-1.198, -0.09055, -1.138), (-1.198, 0.09055, -1.138), (-1.309, 0.09053, -1.153), (-1.309, -0.09053, -1.153), (-1.211, -0.09055, -1.172), (-1.211, 0.09055, -1.172), (-1.339, 0.09053, -1.287), (-1.339, -0.09053, -1.287), (-1.238, -0.09055, -1.295), (-1.238, 0.09055, -1.295), (-1.361, 0.09053, -1.541), (-1.361, -0.09053, -1.541), (-1.261, -0.09055, -1.539), (-1.261, 0.09055, -1.539), (-1.348, 0.09053, -1.96), (-1.348, -0.09053, -1.96), (-1.25, -0.09055, -1.941), (-1.25, 0.09055, -1.941), (-1.293, 0.09053, -2.211), (-1.293, -0.09053, -2.211), (-1.204, -0.09055, -2.169), (-1.204, 0.09055, -2.169), (-1.04, 0.09053, -2.683), (-1.04, -0.09053, -2.683), (-0.9642, -0.09055, -2.624), (-0.9642, 0.09055, -2.624), (-0.6999, 0.09053, -3.068), (-0.6999, -0.09053, -3.068), (-0.6245, -0.09055, -3.008), (-0.6245, 0.09055, -3.008)], [], [(16, 12, 14, 18), (18, 14, 13, 17), (17, 13, 11, 15), (20, 16, 18, 22), (22, 18, 17, 21), (21, 17, 15, 19), (24, 20, 22, 26), (26, 22, 21, 25), (25, 21, 19, 23), (28, 24, 26, 30), (30, 26, 25, 29), (29, 25, 23, 27), (32, 28, 30, 34), (34, 30, 29, 33), (33, 29, 27, 31), (36, 32, 34, 38), (38, 34, 33, 37), (37, 33, 31, 35), (40, 36, 38, 42), (42, 38, 37, 41), (41, 37, 35, 39), (44, 40, 42, 46), (46, 42, 41, 45), (45, 41, 39, 43), (52, 48, 50, 54), (54, 50, 49, 53), (53, 49, 47, 51), (12, 52, 54, 14), (14, 54, 53, 13), (13, 53, 51, 11), (0, 12, 16, 1), (10, 52, 12, 0), (1, 16, 20, 2), (2, 20, 24, 3), (3, 24, 28, 4), (4, 28, 32, 5), (5, 32, 36, 6), (6, 36, 40, 7), (7, 40, 44, 8), (9, 48, 52, 10), (71, 73, 69, 67), (73, 72, 68, 69), (72, 70, 66, 68), (75, 77, 73, 71), (77, 76, 72, 73), (76, 74, 70, 72), (79, 81, 77, 75), (81, 80, 76, 77), (80, 78, 74, 76), (83, 85, 81, 79), (85, 84, 80, 81), (84, 82, 78, 80), (87, 89, 85, 83), (89, 88, 84, 85), (88, 86, 82, 84), (91, 93, 89, 87), (93, 92, 88, 89), (92, 90, 86, 88), (95, 97, 93, 91), (97, 96, 92, 93), (96, 94, 90, 92), (99, 101, 97, 95), (101, 100, 96, 97), (100, 98, 94, 96), (107, 109, 105, 103), (109, 108, 104, 105), (108, 106, 102, 104), (67, 69, 109, 107), (69, 68, 108, 109), (68, 66, 106, 108), (55, 56, 71, 67), (65, 55, 67, 107), (56, 57, 75, 71), (57, 58, 79, 75), (58, 59, 83, 79), (59, 60, 87, 83), (60, 61, 91, 87), (61, 62, 95, 91), (62, 63, 99, 95), (64, 65, 107, 103), (7, 8, 118, 117), (65, 64, 130, 131), (58, 57, 123, 124), (6, 7, 117, 116), (57, 56, 122, 123), (5, 6, 116, 115), (56, 55, 121, 122), (4, 5, 115, 114), (63, 62, 128, 129), (10, 0, 110, 120), (3, 4, 114, 113), (62, 61, 127, 128), (9, 10, 120, 119), (2, 3, 113, 112), (61, 60, 126, 127), (1, 2, 112, 111), (60, 59, 125, 126), (55, 65, 131, 121), (0, 1, 111, 110), (59, 58, 124, 125), (121, 131, 134, 150), (110, 111, 144, 143), (125, 124, 135, 132), (117, 118, 133, 136), (131, 130, 137, 134), (124, 123, 138, 135), (116, 117, 136, 141), (123, 122, 139, 138), (115, 116, 141, 140), (143, 144, 139, 150), (144, 145, 138, 139), (145, 146, 135, 138), (146, 147, 132, 135), (147, 140, 151, 132), (140, 141, 152, 151), (141, 136, 153, 152), (136, 133, 142, 153), (148, 149, 134, 137), (149, 143, 150, 134), (126, 125, 132, 151), (111, 112, 145, 144), (127, 126, 151, 152), (112, 113, 146, 145), (119, 120, 149, 148), (128, 127, 152, 153), (113, 114, 147, 146), (120, 110, 143, 149), (129, 128, 153, 142), (114, 115, 140, 147), (122, 121, 150, 139), (163, 158, 159, 162), (161, 163, 162, 160), (156, 161, 160, 157), (158, 154, 155, 159), (173, 168, 169, 172), (171, 173, 172, 170), (166, 171, 170, 167), (168, 164, 165, 169), (177, 165, 164, 176), (154, 174, 175, 155), (179, 177, 176, 178), (181, 179, 178, 180), (175, 174, 182, 183), (8, 155, 175, 118), (8, 44, 159, 155), (154, 9, 119, 174), (154, 158, 48, 9), (49, 161, 156, 47), (160, 45, 43, 157), (15, 11, 51, 47, 156, 157, 43, 39, 35, 31, 27, 23, 19), (48, 158, 163, 50), (159, 44, 46, 162), (50, 163, 161, 49), (162, 46, 45, 160), (164, 63, 129, 176), (165, 64, 103, 169), (63, 164, 168, 99), (64, 165, 177, 130), (104, 102, 167, 170), (171, 166, 98, 100), (70, 74, 78, 82, 86, 90, 94, 98, 166, 167, 102, 106, 66), (103, 105, 172, 169), (168, 173, 101, 99), (105, 104, 170, 172), (173, 171, 100, 101), (174, 119, 148, 181), (118, 175, 180, 133), (176, 129, 142, 178), (130, 177, 179, 137), (133, 180, 178, 142), (181, 148, 137, 179), (182, 185, 189, 186), (180, 175, 183, 184), (181, 180, 184, 185), (174, 181, 185, 182), (187, 186, 190, 191), (183, 182, 186, 187), (184, 183, 187, 188), (185, 184, 188, 189), (192, 191, 195, 196), (188, 187, 191, 192), (189, 188, 192, 193), (186, 189, 193, 190), (194, 197, 201, 198), (193, 192, 196, 197), (190, 193, 197, 194), (191, 190, 194, 195), (200, 199, 203, 204), (195, 194, 198, 199), (196, 195, 199, 200), (197, 196, 200, 201), (205, 204, 208, 209), (201, 200, 204, 205), (198, 201, 205, 202), (199, 198, 202, 203), (206, 209, 213, 210), (202, 205, 209, 206), (203, 202, 206, 207), (204, 203, 207, 208), (212, 211, 215, 216), (207, 206, 210, 211), (208, 207, 211, 212), (209, 208, 212, 213), (214, 217, 216, 215), (213, 212, 216, 217), (210, 213, 217, 214), (211, 210, 214, 215)])
me_cylinder_004.polygons.foreach_set('use_smooth', [True] * 207)
_uv = me_cylinder_004.uv_layers.new(name='UVMap')
_uv.uv.foreach_set('vector', [0.9167, 0.607, 1.0, 0.607, 0.9951, 1.0, 0.9167, 1.0, 0.369, 0.4562, 0.25, 0.4881, 0.25, 0.384, 0.317, 0.366, 0.317, 0.366, 0.25, 0.384, 0.25, 0.2779, 0.264, 0.2742, 0.8333, 0.607, 0.9167, 0.607, 0.9167, 1.0, 0.8333, 1.0, 0.4562, 0.369, 0.369, 0.4562, 0.317, 0.366, 0.366, 0.317, 0.366, 0.317, 0.317, 0.366, 0.264, 0.2742, 0.2742, 0.264, 0.75, 0.607, 0.8333, 0.607, 0.8333, 1.0, 0.75, 1.0, 0.4881, 0.25, 0.4562, 0.369, 0.366, 0.317, 0.384, 0.25, 0.384, 0.25, 0.366, 0.317, 0.2742, 0.264, 0.2779, 0.25, 0.6667, 0.607, 0.75, 0.607, 0.75, 1.0, 0.6667, 1.0, 0.4562, 0.131, 0.4881, 0.25, 0.384, 0.25, 0.366, 0.183, 0.366, 0.183, 0.384, 0.25, 0.2779, 0.25, 0.2742, 0.236, 0.5833, 0.607, 0.6667, 0.607, 0.6667, 1.0, 0.5833, 1.0, 0.369, 0.0438, 0.4562, 0.131, 0.366, 0.183, 0.317, 0.134, 0.317, 0.134, 0.366, 0.183, 0.2742, 0.236, 0.264, 0.2258, 0.5, 0.607, 0.5833, 0.607, 0.5833, 1.0, 0.5, 1.0, 0.25, 0.0119, 0.369, 0.0438, 0.317, 0.134, 0.25, 0.116, 0.25, 0.116, 0.317, 0.134, 0.264, 0.2258, 0.25, 0.2221, 0.4167, 0.607, 0.5, 0.607, 0.5, 1.0, 0.4167, 1.0, 0.131, 0.0438, 0.25, 0.0119, 0.25, 0.116, 0.183, 0.134, 0.183, 0.134, 0.25, 0.116, 0.25, 0.2221, 0.236, 0.2258, 0.3333, 0.607, 0.4167, 0.607, 0.4167, 1.0, 0.3333, 1.0, 0.0438, 0.131, 0.131, 0.0438, 0.183, 0.134, 0.134, 0.183, 0.134, 0.183, 0.183, 0.134, 0.236, 0.2258, 0.2258, 0.236, 0.08333, 0.607, 0.1667, 0.607, 0.1667, 1.0, 0.08333, 1.0, 0.131, 0.4562, 0.0438, 0.369, 0.134, 0.317, 0.183, 0.366, 0.183, 0.366, 0.134, 0.317, 0.2258, 0.264, 0.236, 0.2742, 7.451e-08, 0.607, 0.08333, 0.607, 0.08333, 1.0, 0.004933, 1.0, 0.25, 0.4881, 0.131, 0.4562, 0.183, 0.366, 0.25, 0.384, 0.25, 0.384, 0.183, 0.366, 0.236, 0.2742, 0.25, 0.2779, 1.0, 0.5, 1.0, 0.607, 0.9167, 0.607, 0.9167, 0.5, 0.08333, 0.5, 0.08333, 0.607, 7.451e-08, 0.607, 7.451e-08, 0.5, 0.9167, 0.5, 0.9167, 0.607, 0.8333, 0.607, 0.8333, 0.5, 0.8333, 0.5, 0.8333, 0.607, 0.75, 0.607, 0.75, 0.5, 0.75, 0.5, 0.75, 0.607, 0.6667, 0.607, 0.6667, 0.5, 0.6667, 0.5, 0.6667, 0.607, 0.5833, 0.607, 0.5833, 0.5, 0.5833, 0.5, 0.5833, 0.607, 0.5, 0.607, 0.5, 0.5, 0.5, 0.5, 0.5, 0.607, 0.4167, 0.607, 0.4167, 0.5, 0.4167, 0.5, 0.4167, 0.607, 0.3333, 0.607, 0.3333, 0.5, 0.1667, 0.5, 0.1667, 0.607, 0.08333, 0.607, 0.08333, 0.5, 0.9167, 0.607, 0.9167, 1.0, 0.9951, 1.0, 1.0, 0.607, 0.369, 0.4562, 0.317, 0.366, 0.25, 0.384, 0.25, 0.4881, 0.317, 0.366, 0.264, 0.2742, 0.25, 0.2779, 0.25, 0.384, 0.8333, 0.607, 0.8333, 1.0, 0.9167, 1.0, 0.9167, 0.607, 0.4562, 0.369, 0.366, 0.317, 0.317, 0.366, 0.369, 0.4562, 0.366, 0.317, 0.2742, 0.264, 0.264, 0.2742, 0.317, 0.366, 0.75, 0.607, 0.75, 1.0, 0.8333, 1.0, 0.8333, 0.607, 0.4881, 0.25, 0.384, 0.25, 0.366, 0.317, 0.4562, 0.369, 0.384, 0.25, 0.2779, 0.25, 0.2742, 0.264, 0.366, 0.317, 0.6667, 0.607, 0.6667, 1.0, 0.75, 1.0, 0.75, 0.607, 0.4562, 0.131, 0.366, 0.183, 0.384, 0.25, 0.4881, 0.25, 0.366, 0.183, 0.2742, 0.236, 0.2779, 0.25, 0.384, 0.25, 0.5833, 0.607, 0.5833, 1.0, 0.6667, 1.0, 0.6667, 0.607, 0.369, 0.0438, 0.317, 0.134, 0.366, 0.183, 0.4562, 0.131, 0.317, 0.134, 0.264, 0.2258, 0.2742, 0.236, 0.366, 0.183, 0.5, 0.607, 0.5, 1.0, 0.5833, 1.0, 0.5833, 0.607, 0.25, 0.0119, 0.25, 0.116, 0.317, 0.134, 0.369, 0.0438, 0.25, 0.116, 0.25, 0.2221, 0.264, 0.2258, 0.317, 0.134, 0.4167, 0.607, 0.4167, 1.0, 0.5, 1.0, 0.5, 0.607, 0.131, 0.0438, 0.183, 0.134, 0.25, 0.116, 0.25, 0.0119, 0.183, 0.134, 0.236, 0.2258, 0.25, 0.2221, 0.25, 0.116, 0.3333, 0.607, 0.3333, 1.0, 0.4167, 1.0, 0.4167, 0.607, 0.0438, 0.131, 0.134, 0.183, 0.183, 0.134, 0.131, 0.0438, 0.134, 0.183, 0.2258, 0.236, 0.236, 0.2258, 0.183, 0.134, 0.08333, 0.607, 0.08333, 1.0, 0.1667, 1.0, 0.1667, 0.607, 0.131, 0.4562, 0.183, 0.366, 0.134, 0.317, 0.0438, 0.369, 0.183, 0.366, 0.236, 0.2742, 0.2258, 0.264, 0.134, 0.317, 7.451e-08, 0.607, 0.004933, 1.0, 0.08333, 1.0, 0.08333, 0.607, 0.25, 0.4881, 0.25, 0.384, 0.183, 0.366, 0.131, 0.4562, 0.25, 0.384, 0.25, 0.2779, 0.236, 0.2742, 0.183, 0.366, 1.0, 0.5, 0.9167, 0.5, 0.9167, 0.607, 1.0, 0.607, 0.08333, 0.5, 7.451e-08, 0.5, 7.451e-08, 0.607, 0.08333, 0.607, 0.9167, 0.5, 0.8333, 0.5, 0.8333, 0.607, 0.9167, 0.607, 0.8333, 0.5, 0.75, 0.5, 0.75, 0.607, 0.8333, 0.607, 0.75, 0.5, 0.6667, 0.5, 0.6667, 0.607, 0.75, 0.607, 0.6667, 0.5, 0.5833, 0.5, 0.5833, 0.607, 0.6667, 0.607, 0.5833, 0.5, 0.5, 0.5, 0.5, 0.607, 0.5833, 0.607, 0.5, 0.5, 0.4167, 0.5, 0.4167, 0.607, 0.5, 0.607, 0.4167, 0.5, 0.3333, 0.5, 0.3333, 0.607, 0.4167, 0.607, 0.1667, 0.5, 0.08333, 0.5, 0.08333, 0.607, 0.1667, 0.607, 0.4167, 0.5, 0.3333, 0.5, 0.3333, 0.5, 0.4167, 0.5, 0.08333, 0.5, 0.1667, 0.5, 0.1667, 0.5, 0.08333, 0.5, 0.75, 0.5, 0.8333, 0.5, 0.8333, 0.5, 0.75, 0.5, 0.5, 0.5, 0.4167, 0.5, 0.4167, 0.5, 0.5, 0.5, 0.8333, 0.5, 0.9167, 0.5, 0.9167, 0.5, 0.8333, 0.5, 0.5833, 0.5, 0.5, 0.5, 0.5, 0.5, 0.5833, 0.5, 0.9167, 0.5, 1.0, 0.5, 1.0, 0.5, 0.9167, 0.5, 0.6667, 0.5, 0.5833, 0.5, 0.5833, 0.5, 0.6667, 0.5, 0.3333, 0.5, 0.4167, 0.5, 0.4167, 0.5, 0.3333, 0.5, 0.08333, 0.5, 7.451e-08, 0.5, 7.451e-08, 0.5, 0.08333, 0.5, 0.75, 0.5, 0.6667, 0.5, 0.6667, 0.5, 0.75, 0.5, 0.4167, 0.5, 0.5, 0.5, 0.5, 0.5, 0.4167, 0.5, 0.1667, 0.5, 0.08333, 0.5, 0.08333, 0.5, 0.1667, 0.5, 0.8333, 0.5, 0.75, 0.5, 0.75, 0.5, 0.8333, 0.5, 0.5, 0.5, 0.5833, 0.5, 0.5833, 0.5, 0.5, 0.5, 0.9167, 0.5, 0.8333, 0.5, 0.8333, 0.5, 0.9167, 0.5, 0.5833, 0.5, 0.6667, 0.5, 0.6667, 0.5, 0.5833, 0.5, 7.451e-08, 0.5, 0.08333, 0.5, 0.08333, 0.5, 7.451e-08, 0.5, 1.0, 0.5, 0.9167, 0.5, 0.9167, 0.5, 1.0, 0.5, 0.6667, 0.5, 0.75, 0.5, 0.75, 0.5, 0.6667, 0.5, 7.451e-08, 0.5, 0.08333, 0.5, 0.08333, 0.5, 7.451e-08, 0.5, 1.0, 0.5, 0.9167, 0.5, 0.9167, 0.5, 1.0, 0.5, 0.6667, 0.5, 0.75, 0.5, 0.75, 0.5, 0.6667, 0.5, 0.4167, 0.5, 0.3333, 0.5, 0.3333, 0.5, 0.4167, 0.5, 0.08333, 0.5, 0.1667, 0.5, 0.1667, 0.5, 0.08333, 0.5, 0.75, 0.5, 0.8333, 0.5, 0.8333, 0.5, 0.75, 0.5, 0.5, 0.5, 0.4167, 0.5, 0.4167, 0.5, 0.5, 0.5, 0.8333, 0.5, 0.9167, 0.5, 0.9167, 0.5, 0.8333, 0.5, 0.5833, 0.5, 0.5, 0.5, 0.5, 0.5, 0.5833, 0.5, 1.0, 0.5, 0.9167, 0.5, 0.9167, 0.5, 1.0, 0.5, 0.9167, 0.5, 0.8333, 0.5, 0.8333, 0.5, 0.9167, 0.5, 0.8333, 0.5, 0.75, 0.5, 0.75, 0.5, 0.8333, 0.5, 0.75, 0.5, 0.6667, 0.5, 0.6667, 0.5, 0.75, 0.5, 0.6667, 0.5, 0.5833, 0.5, 0.5833, 0.5, 0.6667, 0.5, 0.5833, 0.5, 0.5, 0.5, 0.5, 0.5, 0.5833, 0.5, 0.5, 0.5, 0.4167, 0.5, 0.4167, 0.5, 0.5, 0.5, 0.4167, 0.5, 0.3333, 0.5, 0.3333, 0.5, 0.4167, 0.5, 0.1667, 0.5, 0.08333, 0.5, 0.08333, 0.5, 0.1667, 0.5, 0.08333, 0.5, 7.451e-08, 0.5, 7.451e-08, 0.5, 0.08333, 0.5, 0.5833, 0.5, 0.6667, 0.5, 0.6667, 0.5, 0.5833, 0.5, 0.9167, 0.5, 0.8333, 0.5, 0.8333, 0.5, 0.9167, 0.5, 0.5, 0.5, 0.5833, 0.5, 0.5833, 0.5, 0.5, 0.5, 0.8333, 0.5, 0.75, 0.5, 0.75, 0.5, 0.8333, 0.5, 0.1667, 0.5, 0.08333, 0.5, 0.08333, 0.5, 0.1667, 0.5, 0.4167, 0.5, 0.5, 0.5, 0.5, 0.5, 0.4167, 0.5, 0.75, 0.5, 0.6667, 0.5, 0.6667, 0.5, 0.75, 0.5, 0.08333, 0.5, 7.451e-08, 0.5, 7.451e-08, 0.5, 0.08333, 0.5, 0.3333, 0.5, 0.4167, 0.5, 0.4167, 0.5, 0.3333, 0.5, 0.6667, 0.5, 0.5833, 0.5, 0.5833, 0.5, 0.6667, 0.5, 0.9167, 0.5, 1.0, 0.5, 1.0, 0.5, 0.9167, 0.5, 0.2329, 1.0, 0.2349, 0.607, 0.2651, 0.607, 0.2671, 1.0, 0.1219, 0.2718, 0.01846, 0.2745, 0.01846, 0.2255, 0.1219, 0.2282, 0.2258, 0.264, 0.1219, 0.2718, 0.1219, 0.2282, 0.2258, 0.236, 0.2349, 0.607, 0.2349, 0.5, 0.2651, 0.5, 0.2651, 0.607, 0.2682, 1.0, 0.266, 0.607, 0.234, 0.607, 0.2318, 1.0, 0.1222, 0.227, 0.01887, 0.224, 0.01887, 0.276, 0.1222, 0.273, 0.2258, 0.236, 0.1222, 0.227, 0.1222, 0.273, 0.2258, 0.264, 0.266, 0.607, 0.266, 0.5, 0.234, 0.5, 0.234, 0.607, 0.2327, 0.5, 0.234, 0.5, 0.266, 0.5, 0.2673, 0.5, 0.2349, 0.5, 0.2358, 0.5, 0.2642, 0.5, 0.2651, 0.5, 0.2332, 0.5, 0.2327, 0.5, 0.2673, 0.5, 0.2668, 0.5, 0.2356, 0.5, 0.2332, 0.5, 0.2668, 0.5, 0.2644, 0.5, 0.2642, 0.5, 0.2358, 0.5, 0.2358, 0.5, 0.2642, 0.5, 0.3333, 0.5, 0.2651, 0.5, 0.2642, 0.5, 0.3333, 0.5, 0.3333, 0.5, 0.3333, 0.607, 0.2651, 0.607, 0.2651, 0.5, 0.2349, 0.5, 0.1667, 0.5, 0.1667, 0.5, 0.2358, 0.5, 0.2349, 0.5, 0.2349, 0.607, 0.1667, 0.607, 0.1667, 0.5, 0.134, 0.317, 0.1219, 0.2718, 0.2258, 0.264, 0.2258, 0.264, 0.1219, 0.2282, 0.134, 0.183, 0.2258, 0.236, 0.2258, 0.236, 0.264, 0.2742, 0.25, 0.2779, 0.236, 0.2742, 0.2258, 0.264, 0.2258, 0.264, 0.2258, 0.236, 0.2258, 0.236, 0.236, 0.2258, 0.25, 0.2221, 0.264, 0.2258, 0.2742, 0.236, 0.2779, 0.25, 0.2742, 0.264, 0.1667, 0.607, 0.2349, 0.607, 0.2329, 1.0, 0.1667, 1.0, 0.2651, 0.607, 0.3333, 0.607, 0.3333, 1.0, 0.2671, 1.0, 0.0438, 0.369, 0.01846, 0.2745, 0.1219, 0.2718, 0.134, 0.317, 0.01846, 0.2255, 0.0438, 0.131, 0.134, 0.183, 0.1219, 0.2282, 0.266, 0.5, 0.3333, 0.5, 0.3333, 0.5, 0.2673, 0.5, 0.234, 0.5, 0.1667, 0.5, 0.1667, 0.607, 0.234, 0.607, 0.3333, 0.5, 0.266, 0.5, 0.266, 0.607, 0.3333, 0.607, 0.1667, 0.5, 0.234, 0.5, 0.2327, 0.5, 0.1667, 0.5, 0.134, 0.317, 0.2258, 0.264, 0.2258, 0.264, 0.1222, 0.273, 0.1222, 0.227, 0.2258, 0.236, 0.2258, 0.236, 0.134, 0.183, 0.264, 0.2742, 0.2742, 0.264, 0.2779, 0.25, 0.2742, 0.236, 0.264, 0.2258, 0.25, 0.2221, 0.236, 0.2258, 0.2258, 0.236, 0.2258, 0.236, 0.2258, 0.264, 0.2258, 0.264, 0.236, 0.2742, 0.25, 0.2779, 0.1667, 0.607, 0.1667, 1.0, 0.2318, 1.0, 0.234, 0.607, 0.266, 0.607, 0.2682, 1.0, 0.3333, 1.0, 0.3333, 0.607, 0.0438, 0.369, 0.134, 0.317, 0.1222, 0.273, 0.01887, 0.276, 0.01887, 0.224, 0.1222, 0.227, 0.134, 0.183, 0.0438, 0.131, 0.2358, 0.5, 0.1667, 0.5, 0.1667, 0.5, 0.2356, 0.5, 0.3333, 0.5, 0.2642, 0.5, 0.2644, 0.5, 0.3333, 0.5, 0.2673, 0.5, 0.3333, 0.5, 0.3333, 0.5, 0.2668, 0.5, 0.1667, 0.5, 0.2327, 0.5, 0.2332, 0.5, 0.1667, 0.5, 0.3333, 0.5, 0.2644, 0.5, 0.2668, 0.5, 0.3333, 0.5, 0.2356, 0.5, 0.1667, 0.5, 0.1667, 0.5, 0.2332, 0.5, 0.2358, 0.5, 0.2356, 0.5, 0.2356, 0.5, 0.2358, 0.5, 0.2644, 0.5, 0.2642, 0.5, 0.2642, 0.5, 0.2644, 0.5, 0.2356, 0.5, 0.2644, 0.5, 0.2644, 0.5, 0.2356, 0.5, 0.2358, 0.5, 0.2356, 0.5, 0.2356, 0.5, 0.2358, 0.5, 0.2642, 0.5, 0.2358, 0.5, 0.2358, 0.5, 0.2642, 0.5, 0.2642, 0.5, 0.2358, 0.5, 0.2358, 0.5, 0.2642, 0.5, 0.2644, 0.5, 0.2642, 0.5, 0.2642, 0.5, 0.2644, 0.5, 0.2356, 0.5, 0.2644, 0.5, 0.2644, 0.5, 0.2356, 0.5, 0.2644, 0.5, 0.2642, 0.5, 0.2642, 0.5, 0.2644, 0.5, 0.2644, 0.5, 0.2642, 0.5, 0.2642, 0.5, 0.2644, 0.5, 0.2356, 0.5, 0.2644, 0.5, 0.2644, 0.5, 0.2356, 0.5, 0.2358, 0.5, 0.2356, 0.5, 0.2356, 0.5, 0.2358, 0.5, 0.2358, 0.5, 0.2356, 0.5, 0.2356, 0.5, 0.2358, 0.5, 0.2356, 0.5, 0.2644, 0.5, 0.2644, 0.5, 0.2356, 0.5, 0.2358, 0.5, 0.2356, 0.5, 0.2356, 0.5, 0.2358, 0.5, 0.2642, 0.5, 0.2358, 0.5, 0.2358, 0.5, 0.2642, 0.5, 0.2644, 0.5, 0.2642, 0.5, 0.2642, 0.5, 0.2644, 0.5, 0.2642, 0.5, 0.2358, 0.5, 0.2358, 0.5, 0.2642, 0.5, 0.2644, 0.5, 0.2642, 0.5, 0.2642, 0.5, 0.2644, 0.5, 0.2356, 0.5, 0.2644, 0.5, 0.2644, 0.5, 0.2356, 0.5, 0.2356, 0.5, 0.2644, 0.5, 0.2644, 0.5, 0.2356, 0.5, 0.2356, 0.5, 0.2644, 0.5, 0.2644, 0.5, 0.2356, 0.5, 0.2358, 0.5, 0.2356, 0.5, 0.2356, 0.5, 0.2358, 0.5, 0.2642, 0.5, 0.2358, 0.5, 0.2358, 0.5, 0.2642, 0.5, 0.2358, 0.5, 0.2356, 0.5, 0.2356, 0.5, 0.2358, 0.5, 0.2358, 0.5, 0.2356, 0.5, 0.2356, 0.5, 0.2358, 0.5, 0.2642, 0.5, 0.2358, 0.5, 0.2358, 0.5, 0.2642, 0.5, 0.2644, 0.5, 0.2642, 0.5, 0.2642, 0.5, 0.2644, 0.5, 0.2644, 0.5, 0.2642, 0.5, 0.2642, 0.5, 0.2644, 0.5, 0.2642, 0.5, 0.2358, 0.5, 0.2358, 0.5, 0.2642, 0.5, 0.2644, 0.5, 0.2642, 0.5, 0.2642, 0.5, 0.2644, 0.5, 0.2356, 0.5, 0.2644, 0.5, 0.2644, 0.5, 0.2356, 0.5, 0.2358, 0.5, 0.2356, 0.5, 0.2644, 0.5, 0.2642, 0.5, 0.2356, 0.5, 0.2644, 0.5, 0.2644, 0.5, 0.2356, 0.5, 0.2358, 0.5, 0.2356, 0.5, 0.2356, 0.5, 0.2358, 0.5, 0.2642, 0.5, 0.2358, 0.5, 0.2358, 0.5, 0.2642, 0.5])
me_cylinder_004.update()
me_icosphere = bpy.data.meshes.new('Icosphere')
me_icosphere.from_pydata([(0.0, 0.0, -1.0), (0.7236, -0.5257, -0.4472), (-0.2764, -0.8506, -0.4472), (-0.8944, 0.0, -0.4472), (-0.2764, 0.8506, -0.4472), (0.7236, 0.5257, -0.4472), (0.2764, -0.8506, 0.4472), (-0.7236, -0.5257, 0.4472), (-0.7236, 0.5257, 0.4472), (0.2764, 0.8506, 0.4472), (0.8944, 0.0, 0.4472), (0.0, 0.0, 1.0)], [], [(0, 1, 2), (1, 0, 5), (0, 2, 3), (0, 3, 4), (0, 4, 5), (1, 5, 10), (2, 1, 6), (3, 2, 7), (4, 3, 8), (5, 4, 9), (1, 10, 6), (2, 6, 7), (3, 7, 8), (4, 8, 9), (5, 9, 10), (6, 10, 11), (7, 6, 11), (8, 7, 11), (9, 8, 11), (10, 9, 11)])
me_icosphere.polygons.foreach_set('use_smooth', [True] * 20)
_uv = me_icosphere.uv_layers.new(name='UVMap')
_uv.uv.foreach_set('vector', [0.1818, 0.0, 0.2727, 0.1575, 0.09091, 0.1575, 0.2727, 0.1575, 0.3636, 0.0, 0.4545, 0.1575, 0.9091, 0.0, 1.0, 0.1575, 0.8182, 0.1575, 0.7273, 0.0, 0.8182, 0.1575, 0.6364, 0.1575, 0.5455, 0.0, 0.6364, 0.1575, 0.4545, 0.1575, 0.2727, 0.1575, 0.4545, 0.1575, 0.3636, 0.3149, 0.09091, 0.1575, 0.2727, 0.1575, 0.1818, 0.3149, 0.8182, 0.1575, 1.0, 0.1575, 0.9091, 0.3149, 0.6364, 0.1575, 0.8182, 0.1575, 0.7273, 0.3149, 0.4545, 0.1575, 0.6364, 0.1575, 0.5455, 0.3149, 0.2727, 0.1575, 0.3636, 0.3149, 0.1818, 0.3149, 0.09091, 0.1575, 0.1818, 0.3149, 0.0, 0.3149, 0.8182, 0.1575, 0.9091, 0.3149, 0.7273, 0.3149, 0.6364, 0.1575, 0.7273, 0.3149, 0.5455, 0.3149, 0.4545, 0.1575, 0.5455, 0.3149, 0.3636, 0.3149, 0.1818, 0.3149, 0.3636, 0.3149, 0.2727, 0.4724, 0.0, 0.3149, 0.1818, 0.3149, 0.09091, 0.4724, 0.7273, 0.3149, 0.9091, 0.3149, 0.8182, 0.4724, 0.5455, 0.3149, 0.7273, 0.3149, 0.6364, 0.4724, 0.3636, 0.3149, 0.5455, 0.3149, 0.4545, 0.4724])
me_icosphere.update()
me_icosphere_001 = bpy.data.meshes.new('Icosphere.001')
me_icosphere_001.from_pydata([(0.0, 0.0, -1.0), (0.7236, -0.5257, -0.4472), (-0.2764, -0.8506, -0.4472), (-0.8944, 0.0, -0.4472), (-0.2764, 0.8506, -0.4472), (0.7236, 0.5257, -0.4472), (0.2764, -0.8506, 0.4472), (-0.7236, -0.5257, 0.4472), (-0.7236, 0.5257, 0.4472), (0.2764, 0.8506, 0.4472), (0.8944, 0.0, 0.4472), (0.0, 0.0, 1.0)], [], [(0, 1, 2), (1, 0, 5), (0, 2, 3), (0, 3, 4), (0, 4, 5), (1, 5, 10), (2, 1, 6), (3, 2, 7), (4, 3, 8), (5, 4, 9), (1, 10, 6), (2, 6, 7), (3, 7, 8), (4, 8, 9), (5, 9, 10), (6, 10, 11), (7, 6, 11), (8, 7, 11), (9, 8, 11), (10, 9, 11)])
me_icosphere_001.polygons.foreach_set('use_smooth', [True] * 20)
_uv = me_icosphere_001.uv_layers.new(name='UVMap')
_uv.uv.foreach_set('vector', [0.1818, 0.0, 0.2727, 0.1575, 0.09091, 0.1575, 0.2727, 0.1575, 0.3636, 0.0, 0.4545, 0.1575, 0.9091, 0.0, 1.0, 0.1575, 0.8182, 0.1575, 0.7273, 0.0, 0.8182, 0.1575, 0.6364, 0.1575, 0.5455, 0.0, 0.6364, 0.1575, 0.4545, 0.1575, 0.2727, 0.1575, 0.4545, 0.1575, 0.3636, 0.3149, 0.09091, 0.1575, 0.2727, 0.1575, 0.1818, 0.3149, 0.8182, 0.1575, 1.0, 0.1575, 0.9091, 0.3149, 0.6364, 0.1575, 0.8182, 0.1575, 0.7273, 0.3149, 0.4545, 0.1575, 0.6364, 0.1575, 0.5455, 0.3149, 0.2727, 0.1575, 0.3636, 0.3149, 0.1818, 0.3149, 0.09091, 0.1575, 0.1818, 0.3149, 0.0, 0.3149, 0.8182, 0.1575, 0.9091, 0.3149, 0.7273, 0.3149, 0.6364, 0.1575, 0.7273, 0.3149, 0.5455, 0.3149, 0.4545, 0.1575, 0.5455, 0.3149, 0.3636, 0.3149, 0.1818, 0.3149, 0.3636, 0.3149, 0.2727, 0.4724, 0.0, 0.3149, 0.1818, 0.3149, 0.09091, 0.4724, 0.7273, 0.3149, 0.9091, 0.3149, 0.8182, 0.4724, 0.5455, 0.3149, 0.7273, 0.3149, 0.6364, 0.4724, 0.3636, 0.3149, 0.5455, 0.3149, 0.4545, 0.4724])
me_icosphere_001.update()

# ---- objects
ob_cylinder = bpy.data.objects.new('Cylinder', me_cylinder)
ob_cylinder_001 = bpy.data.objects.new('Cylinder.001', me_cylinder_001)
ob_cube = bpy.data.objects.new('Cube', me_cube_002)
ob_cylinder_002 = bpy.data.objects.new('Cylinder.002', me_cylinder_002)
ob_cylinder_003 = bpy.data.objects.new('Cylinder.003', me_cylinder_003)
ob_cylinder_004 = bpy.data.objects.new('Cylinder.004', me_cylinder_004)
ob_icosphere = bpy.data.objects.new('Icosphere', me_icosphere)
ob_icosphere_001 = bpy.data.objects.new('Icosphere.001', me_icosphere_001)

# ---- transforms, parenting, visibility, modifiers, constraints
ob_cylinder.location = (0.0, 0.0, 3.622)
ob_cylinder.rotation_euler = (3.142, -0.0, 6.283)
ob_cylinder.scale = (0.6969, 0.6969, 0.6969)
ob_cylinder_001.location = (0.0, 0.0, 4.285)
ob_cylinder_001.rotation_euler = (0.0, -0.0, 6.283)
ob_cylinder_001.scale = (0.4348, 0.4348, 0.361)
ob_cylinder_001.use_mesh_mirror_x = True
ob_cube.location = (0.0, 0.0, 8.418)
ob_cube.rotation_euler = (0.0, -0.0, 6.283)
ob_cube.scale = (0.3729, 0.1515, 0.3993)
ob_cube.use_mesh_mirror_x = True
ob_cylinder_002.location = (0.0, 0.0, 9.69)
ob_cylinder_002.rotation_euler = (0.0, -0.0, 4.712)
ob_cylinder_002.scale = (0.7318, 0.6699, 0.6548)
ob_cylinder_002.use_mesh_mirror_x = True
ob_cylinder_003.location = (0.0, 0.0, 8.438)
ob_cylinder_003.rotation_euler = (1.571, -0.0, 4.712)
ob_cylinder_003.scale = (0.2217, 0.2217, 3.483)
ob_cylinder_004.location = (0.0, 0.0, 10.12)
ob_cylinder_004.scale = (1.912, 1.912, 2.126)
_m = ob_cylinder_004.modifiers.new('Smooth by Angle', 'NODES')
_m.node_group = ng_smooth_by_angle
_m.use_pin_to_last = True
_m.show_group_selector = False
ob_icosphere.location = (-1.301, 0.0, 3.687)
ob_icosphere.scale = (0.2967, 0.2967, 0.2967)
ob_icosphere_001.location = (-3.563, 0.0, 8.438)
ob_icosphere_001.scale = (0.3907, 0.3907, 0.3907)
_m = ob_icosphere_001.modifiers.new('Mirror', 'MIRROR')
_m.mirror_object = ob_cylinder_001

# ---- collection membership
col_collection.objects.link(ob_cylinder)
col_collection.objects.link(ob_cylinder_001)
col_collection.objects.link(ob_cube)
col_collection.objects.link(ob_cylinder_002)
col_collection.objects.link(ob_cylinder_003)
col_collection.objects.link(ob_cylinder_004)
col_collection.objects.link(ob_icosphere)
col_collection.objects.link(ob_icosphere_001)

# ---- scene / render settings (as saved in the file)
scene.frame_start = 1; scene.frame_end = 250; scene.frame_set(-1)
scene.render.engine = 'BLENDER_EEVEE_NEXT'
bpy.context.view_layer.update()

# ---- added for rendering (the .blend has no active camera and no usable light): camera, sun
cam_auto = bpy.data.cameras.new('AutoCamera')
cam_auto.lens = 50.0
cam_auto.sensor_width = 36.0
cam_auto.clip_end = 1000.0
ob_auto_camera = bpy.data.objects.new('AutoCamera', cam_auto)
scene.collection.objects.link(ob_auto_camera)
ob_auto_camera.location = (27.6123, -33.1347, 39.2705)
ob_auto_camera.rotation_euler = (1.09748, -7.21219e-08, 0.694738)
scene.camera = ob_auto_camera
light_auto_sun = bpy.data.lights.new('AutoSun', 'SUN')
light_auto_sun.energy = 3.0
light_auto_sun.angle = 0.0523599
ob_auto_sun = bpy.data.objects.new('AutoSun', light_auto_sun)
scene.collection.objects.link(ob_auto_sun)
ob_auto_sun.rotation_euler = (0.872665, 0.174533, 0.523599)
bpy.context.view_layer.update()
